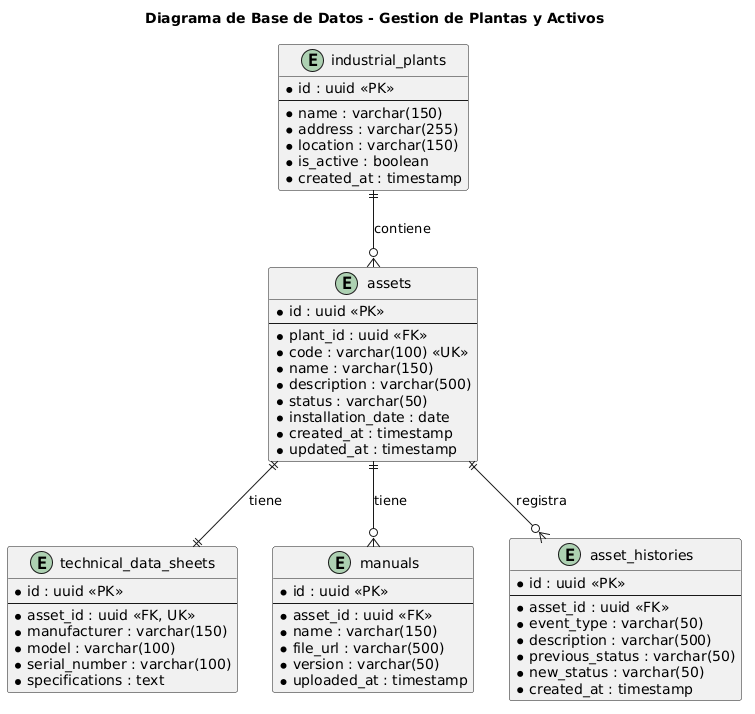

The diagram above was rendered by PlantUML. Its source (embedded in the PNG):
@startuml
title Diagrama de Base de Datos - Gestion de Plantas y Activos

' informacion de las sedes o plantas
entity "industrial_plants" as industrial_plants {
    * id : uuid <<PK>>
    --
    * name : varchar(150)
    * address : varchar(255)
    * location : varchar(150)
    * is_active : boolean
    * created_at : timestamp
}

' maquinas y equipos registrados
entity "assets" as assets {
    * id : uuid <<PK>>
    --
    * plant_id : uuid <<FK>>
    * code : varchar(100) <<UK>>
    * name : varchar(150)
    * description : varchar(500)
    * status : varchar(50)
    * installation_date : date
    * created_at : timestamp
    * updated_at : timestamp
}

' datos tecnicos detallados de cada activo
entity "technical_data_sheets" as technical_data_sheets {
    * id : uuid <<PK>>
    --
    * asset_id : uuid <<FK, UK>>
    * manufacturer : varchar(150)
    * model : varchar(100)
    * serial_number : varchar(100)
    * specifications : text
}

' manuales o documentos adjuntos
entity "manuals" as manuals {
    * id : uuid <<PK>>
    --
    * asset_id : uuid <<FK>>
    * name : varchar(150)
    * file_url : varchar(500)
    * version : varchar(50)
    * uploaded_at : timestamp
}

' log de cambios y eventos sobre la maquina
entity "asset_histories" as asset_histories {
    * id : uuid <<PK>>
    --
    * asset_id : uuid <<FK>>
    * event_type : varchar(50)
    * description : varchar(500)
    * previous_status : varchar(50)
    * new_status : varchar(50)
    * created_at : timestamp
}

' una planta agrupa varios activos
industrial_plants ||--o{ assets : contiene

' relaciones directas del activo con su documentacion
assets ||--|| technical_data_sheets : tiene
assets ||--o{ manuals : tiene
assets ||--o{ asset_histories : registra
@enduml